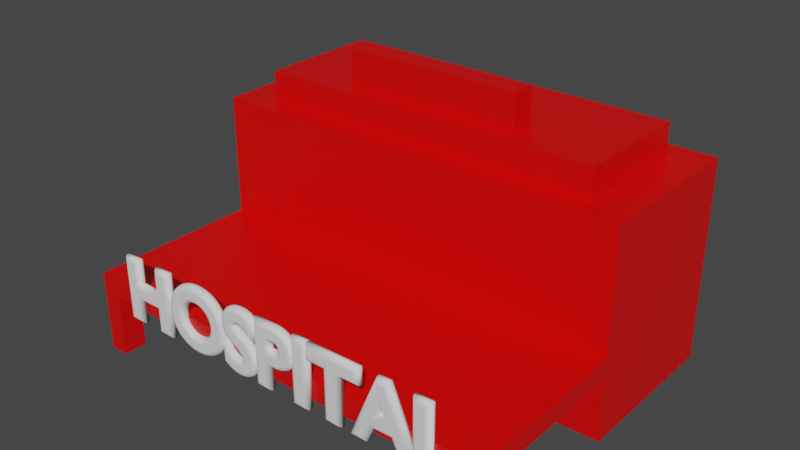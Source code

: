 # Source: hospital.blend  (saved by Blender 3.0.42; exported with 4.5.12 LTS)
import bpy
from mathutils import Matrix  # noqa: F401  (used for matrix-valued properties, if any)

bpy.ops.wm.read_factory_settings(use_empty=True)
scene = bpy.context.scene
scene.name = 'Scene'

# ---- collections
col_collection = bpy.data.collections.new('Collection'); scene.collection.children.link(col_collection)

# ---- materials (node trees are filled in below, after node groups)
mat_material = bpy.data.materials.new('Material')
mat_material.alpha_threshold = 0.0
mat_material.use_transparent_shadow = False
mat_material.line_color = (0.0, 0.0, 0.0, 1.0)

# ---- material node trees
mat_material.use_nodes = True; mat_material.node_tree.nodes.clear()
_N = mat_material.node_tree.nodes; _L = mat_material.node_tree.links
n0 = _N.new('ShaderNodeOutputMaterial'); n0.name = 'Material Output'; n0.location = (300, 300)
n1 = _N.new('ShaderNodeBsdfPrincipled'); n1.name = 'Principled BSDF'; n1.location = (10, 300)
n1.distribution = 'GGX'
n1.subsurface_method = 'RANDOM_WALK_SKIN'
n1.inputs[0].default_value = (0.8, 0.0006035, 0.0, 1.0)
n1.inputs[2].default_value = 0.4
n1.inputs[3].default_value = 1.45
n1.inputs[27].default_value = (0.0, 0.0, 0.0, 1.0)
n1.inputs[28].default_value = 1.0
_L.new(n1.outputs[0], n0.inputs[0])
n0.is_active_output = True

# ---- world
world_world = bpy.data.worlds.new('World'); scene.world = world_world
world_world.use_nodes = True; world_world.node_tree.nodes.clear()
_N = world_world.node_tree.nodes; _L = world_world.node_tree.links
n0 = _N.new('ShaderNodeOutputWorld'); n0.name = 'World Output'; n0.location = (300, 300)
n1 = _N.new('ShaderNodeBackground'); n1.name = 'Background'; n1.location = (10, 300)
n1.inputs[0].default_value = (0.05088, 0.05088, 0.05088, 1.0)
_L.new(n1.outputs[0], n0.inputs[0])
n0.is_active_output = True
world_world.color = (0.05088, 0.05088, 0.05088)
world_world.use_sun_shadow = False
world_world.sun_shadow_jitter_overblur = 0.0

# ---- meshes
me_cube = bpy.data.meshes.new('Cube')
me_cube.from_pydata([(1.445, 0.8221, 0.3479), (1.766, 1.0, -1.369), (1.445, -0.2248, 0.3479), (1.766, -0.4027, -1.369), (-1.52, 0.8221, 0.3479), (-1.841, 1.0, -1.369), (-1.52, -0.2248, 0.3479), (-1.841, -0.4027, -1.369), (1.766, -0.4027, 0.3479), (-1.841, -0.4027, 0.3479), (1.766, 1.0, 0.3479), (-1.841, 1.0, 0.3479), (0.7238, -0.1012, 0.5999), (-0.7994, -0.1012, 0.5999), (0.7238, 0.1012, 0.5999), (-0.7994, 0.1012, 0.5999), (1.445, -0.2248, 0.5999), (-1.52, -0.2248, 0.5999), (1.445, 0.8221, 0.5999), (-1.52, 0.8221, 0.5999), (0.7238, -0.1012, 0.9116), (-0.7994, -0.1012, 0.9116), (0.7238, 0.1012, 0.9116), (-0.7994, 0.1012, 0.9116), (1.766, 1.0, -0.6772), (-1.841, -0.4027, -0.6772), (1.766, -0.4027, -0.6772), (-1.841, 1.0, -0.6772), (1.766, 1.0, -0.838), (1.766, -0.4027, -0.838), (-1.841, 1.0, -0.838), (-1.841, -0.4027, -0.838), (-1.841, -1.849, -0.838), (-1.841, -1.849, -0.6772), (1.766, -1.849, -0.6772), (1.766, -1.849, -0.838), (-1.684, 1.0, -1.369), (-1.684, -0.4027, 0.3479), (-1.684, -0.4027, -1.369), (-1.684, 1.0, 0.3479), (-1.391, -0.2248, 0.3479), (-1.391, 0.8221, 0.3479), (-1.391, -0.2248, 0.5999), (-1.391, 0.8221, 0.5999), (-0.7329, -0.1012, 0.5999), (-0.7329, 0.1012, 0.5999), (-0.7329, -0.1012, 0.9116), (-0.7329, 0.1012, 0.9116), (-1.684, 1.0, -0.6772), (-1.684, -0.4027, -0.6772), (-1.684, -0.4027, -0.838), (-1.684, 1.0, -0.838), (-1.684, -1.849, -0.6772), (-1.684, -1.849, -0.838), (1.766, -1.654, -0.6772), (1.766, -1.654, -0.838), (-1.841, -1.654, -0.6772), (-1.841, -1.654, -0.838), (-1.684, -1.654, -0.838), (-1.684, -1.654, -0.6772), (1.604, -0.4027, -1.369), (1.604, 1.0, 0.3479), (1.312, 0.8221, 0.3479), (1.312, 0.8221, 0.5999), (0.6554, 0.1012, 0.5999), (0.6554, 0.1012, 0.9116), (1.604, 1.0, -0.6772), (1.604, 1.0, -0.838), (1.604, 1.0, -1.369), (1.604, -0.4027, 0.3479), (1.312, -0.2248, 0.3479), (1.312, -0.2248, 0.5999), (0.6554, -0.1012, 0.5999), (0.6554, -0.1012, 0.9116), (1.604, -0.4027, -0.6772), (1.604, -0.4027, -0.838), (1.604, -1.849, -0.6772), (1.604, -1.849, -0.838), (1.604, -1.654, -0.6772), (1.604, -1.654, -0.838), (-1.684, -1.849, -1.358), (-1.841, -1.849, -1.358), (-1.841, -1.654, -1.358), (-1.684, -1.654, -1.358), (1.766, -1.849, -1.358), (1.766, -1.654, -1.358), (1.604, -1.849, -1.358), (1.604, -1.654, -1.358)], [], [(4, 6, 17, 19), (49, 37, 9, 25), (25, 9, 11, 27), (68, 1, 3, 60), (24, 10, 8, 26), (66, 61, 10, 24), (40, 6, 9, 37), (0, 2, 8, 10), (6, 4, 11, 9), (62, 0, 10, 61), (45, 15, 23, 47), (70, 2, 16, 71), (41, 4, 19, 43), (2, 0, 18, 16), (44, 13, 17, 42), (14, 12, 16, 18), (13, 15, 19, 17), (64, 14, 18, 63), (47, 23, 21, 46), (12, 14, 22, 20), (15, 13, 21, 23), (72, 12, 20, 73), (67, 66, 24, 28), (28, 24, 26, 29), (31, 25, 27, 30), (55, 54, 34, 35), (38, 50, 31, 7), (7, 31, 30, 5), (1, 28, 29, 3), (68, 67, 28, 1), (53, 52, 33, 32), (59, 56, 33, 52), (56, 57, 32, 33), (79, 55, 85, 87), (58, 53, 80, 83), (78, 59, 52, 76), (77, 76, 52, 53), (5, 30, 51, 36), (60, 75, 50, 38), (30, 27, 48, 51), (13, 44, 46, 21), (65, 47, 46, 73), (15, 45, 43, 19), (72, 44, 42, 71), (62, 41, 43, 63), (6, 40, 42, 17), (64, 45, 47, 65), (4, 41, 39, 11), (70, 40, 37, 69), (27, 11, 39, 48), (5, 36, 38, 7), (74, 69, 37, 49), (74, 49, 59, 78), (31, 50, 58, 57), (75, 29, 55, 79), (25, 31, 57, 56), (49, 25, 56, 59), (29, 26, 54, 55), (50, 75, 79, 58), (26, 74, 78, 54), (26, 8, 69, 74), (2, 70, 69, 8), (14, 64, 65, 22), (0, 62, 63, 18), (12, 72, 71, 16), (22, 65, 73, 20), (3, 29, 75, 60), (35, 34, 76, 77), (54, 78, 76, 34), (58, 79, 77, 53), (36, 51, 67, 68), (51, 48, 66, 67), (44, 72, 73, 46), (45, 64, 63, 43), (40, 70, 71, 42), (41, 62, 61, 39), (48, 39, 61, 66), (36, 68, 60, 38), (87, 85, 84, 86), (82, 83, 80, 81), (35, 77, 86, 84), (57, 58, 83, 82), (32, 57, 82, 81), (53, 32, 81, 80), (55, 35, 84, 85), (77, 79, 87, 86)])
_uv = me_cube.uv_layers.new(name='UVMap')
_uv.uv.foreach_set('vector', [0.875, 0.5, 0.875, 0.75, 0.875, 0.75, 0.875, 0.5, 0.4757, 0.9891, 0.625, 0.9891, 0.625, 1.0, 0.4757, 1.0, 0.4757, 0.0, 0.625, 0.0, 0.625, 0.25, 0.4757, 0.25, 0.3638, 0.5, 0.375, 0.5, 0.375, 0.75, 0.3638, 0.75, 0.4757, 0.5, 0.625, 0.5, 0.625, 0.75, 0.4757, 0.75, 0.4757, 0.4888, 0.625, 0.4888, 0.625, 0.5, 0.4757, 0.5, 0.8641, 0.75, 0.875, 0.75, 0.875, 0.75, 0.8641, 0.75, 0.625, 0.5, 0.625, 0.75, 0.625, 0.75, 0.625, 0.5, 0.875, 0.75, 0.875, 0.5, 0.875, 0.5, 0.875, 0.75, 0.6362, 0.5, 0.625, 0.5, 0.625, 0.5, 0.6362, 0.5, 0.8086, 0.6096, 0.8142, 0.6096, 0.8142, 0.6096, 0.8086, 0.6096, 0.6362, 0.75, 0.625, 0.75, 0.625, 0.75, 0.6362, 0.75, 0.8641, 0.5, 0.875, 0.5, 0.875, 0.5, 0.8641, 0.5, 0.625, 0.75, 0.625, 0.5, 0.625, 0.5, 0.625, 0.75, 0.8086, 0.6404, 0.8142, 0.6404, 0.875, 0.75, 0.8641, 0.75, 0.6858, 0.6096, 0.6858, 0.6404, 0.625, 0.75, 0.625, 0.5, 0.8142, 0.6404, 0.8142, 0.6096, 0.875, 0.5, 0.875, 0.75, 0.6915, 0.6096, 0.6858, 0.6096, 0.625, 0.5, 0.6362, 0.5, 0.8086, 0.6096, 0.8142, 0.6096, 0.8142, 0.6404, 0.8086, 0.6404, 0.6858, 0.6404, 0.6858, 0.6096, 0.6858, 0.6096, 0.6858, 0.6404, 0.8142, 0.6096, 0.8142, 0.6404, 0.8142, 0.6404, 0.8142, 0.6096, 0.6915, 0.6404, 0.6858, 0.6404, 0.6858, 0.6404, 0.6915, 0.6404, 0.4523, 0.4888, 0.4757, 0.4888, 0.4757, 0.5, 0.4523, 0.5, 0.4523, 0.5, 0.4757, 0.5, 0.4757, 0.75, 0.4523, 0.75, 0.4523, 0.0, 0.4757, 0.0, 0.4757, 0.25, 0.4523, 0.25, 0.4523, 0.75, 0.4757, 0.75, 0.4757, 0.75, 0.4523, 0.75, 0.375, 0.9891, 0.4523, 0.9891, 0.4523, 1.0, 0.375, 1.0, 0.375, 0.0, 0.4523, 0.0, 0.4523, 0.25, 0.375, 0.25, 0.375, 0.5, 0.4523, 0.5, 0.4523, 0.75, 0.375, 0.75, 0.375, 0.4888, 0.4523, 0.4888, 0.4523, 0.5, 0.375, 0.5, 0.4523, 0.9891, 0.4757, 0.9891, 0.4757, 1.0, 0.4523, 1.0, 0.4757, 0.9891, 0.4757, 1.0, 0.4757, 1.0, 0.4757, 0.9891, 0.4757, 0.0, 0.4523, 0.0, 0.4523, 0.0, 0.4757, 0.0, 0.4523, 0.7612, 0.4523, 0.75, 0.4523, 0.75, 0.4523, 0.7612, 0.4523, 0.9891, 0.4523, 0.9891, 0.4523, 0.9891, 0.4523, 0.9891, 0.4757, 0.7612, 0.4757, 0.9891, 0.4757, 0.9891, 0.4757, 0.7612, 0.4523, 0.7612, 0.4757, 0.7612, 0.4757, 0.9891, 0.4523, 0.9891, 0.375, 0.25, 0.4523, 0.25, 0.4523, 0.2609, 0.375, 0.2609, 0.375, 0.7612, 0.4523, 0.7612, 0.4523, 0.9891, 0.375, 0.9891, 0.4523, 0.25, 0.4757, 0.25, 0.4757, 0.2609, 0.4523, 0.2609, 0.8142, 0.6404, 0.8086, 0.6404, 0.8086, 0.6404, 0.8142, 0.6404, 0.6915, 0.6096, 0.8086, 0.6096, 0.8086, 0.6404, 0.6915, 0.6404, 0.8142, 0.6096, 0.8086, 0.6096, 0.8641, 0.5, 0.875, 0.5, 0.6915, 0.6404, 0.8086, 0.6404, 0.8641, 0.75, 0.6362, 0.75, 0.6362, 0.5, 0.8641, 0.5, 0.8641, 0.5, 0.6362, 0.5, 0.875, 0.75, 0.8641, 0.75, 0.8641, 0.75, 0.875, 0.75, 0.6915, 0.6096, 0.8086, 0.6096, 0.8086, 0.6096, 0.6915, 0.6096, 0.875, 0.5, 0.8641, 0.5, 0.8641, 0.5, 0.875, 0.5, 0.6362, 0.75, 0.8641, 0.75, 0.8641, 0.75, 0.6362, 0.75, 0.4757, 0.25, 0.625, 0.25, 0.625, 0.2609, 0.4757, 0.2609, 0.125, 0.5, 0.1359, 0.5, 0.1359, 0.75, 0.125, 0.75, 0.4757, 0.7612, 0.625, 0.7612, 0.625, 0.9891, 0.4757, 0.9891, 0.4757, 0.7612, 0.4757, 0.9891, 0.4757, 0.9891, 0.4757, 0.7612, 0.4523, 1.0, 0.4523, 0.9891, 0.4523, 0.9891, 0.4523, 1.0, 0.4523, 0.7612, 0.4523, 0.75, 0.4523, 0.75, 0.4523, 0.7612, 0.4757, 0.0, 0.4523, 0.0, 0.4523, 0.0, 0.4757, 0.0, 0.4757, 0.9891, 0.4757, 1.0, 0.4757, 1.0, 0.4757, 0.9891, 0.4523, 0.75, 0.4757, 0.75, 0.4757, 0.75, 0.4523, 0.75, 0.4523, 0.9891, 0.4523, 0.7612, 0.4523, 0.7612, 0.4523, 0.9891, 0.4757, 0.75, 0.4757, 0.7612, 0.4757, 0.7612, 0.4757, 0.75, 0.4757, 0.75, 0.625, 0.75, 0.625, 0.7612, 0.4757, 0.7612, 0.625, 0.75, 0.6362, 0.75, 0.6362, 0.75, 0.625, 0.75, 0.6858, 0.6096, 0.6915, 0.6096, 0.6915, 0.6096, 0.6858, 0.6096, 0.625, 0.5, 0.6362, 0.5, 0.6362, 0.5, 0.625, 0.5, 0.6858, 0.6404, 0.6915, 0.6404, 0.6362, 0.75, 0.625, 0.75, 0.6858, 0.6096, 0.6915, 0.6096, 0.6915, 0.6404, 0.6858, 0.6404, 0.375, 0.75, 0.4523, 0.75, 0.4523, 0.7612, 0.375, 0.7612, 0.4523, 0.75, 0.4757, 0.75, 0.4757, 0.7612, 0.4523, 0.7612, 0.4757, 0.75, 0.4757, 0.7612, 0.4757, 0.7612, 0.4757, 0.75, 0.4523, 0.9891, 0.4523, 0.7612, 0.4523, 0.7612, 0.4523, 0.9891, 0.375, 0.2609, 0.4523, 0.2609, 0.4523, 0.4888, 0.375, 0.4888, 0.4523, 0.2609, 0.4757, 0.2609, 0.4757, 0.4888, 0.4523, 0.4888, 0.8086, 0.6404, 0.6915, 0.6404, 0.6915, 0.6404, 0.8086, 0.6404, 0.8086, 0.6096, 0.6915, 0.6096, 0.6362, 0.5, 0.8641, 0.5, 0.8641, 0.75, 0.6362, 0.75, 0.6362, 0.75, 0.8641, 0.75, 0.8641, 0.5, 0.6362, 0.5, 0.6362, 0.5, 0.8641, 0.5, 0.4757, 0.2609, 0.625, 0.2609, 0.625, 0.4888, 0.4757, 0.4888, 0.1359, 0.5, 0.3638, 0.5, 0.3638, 0.75, 0.1359, 0.75, 0.4523, 0.7612, 0.4523, 0.75, 0.4523, 0.75, 0.4523, 0.7612, 0.4523, 1.0, 0.4523, 0.9891, 0.4523, 0.9891, 0.4523, 1.0, 0.4523, 0.75, 0.4523, 0.7612, 0.4523, 0.7612, 0.4523, 0.75, 0.4523, 1.0, 0.4523, 0.9891, 0.4523, 0.9891, 0.4523, 1.0, 0.4523, 0.0, 0.4523, 0.0, 0.4523, 0.0, 0.4523, 0.0, 0.4523, 0.9891, 0.4523, 1.0, 0.4523, 1.0, 0.4523, 0.9891, 0.4523, 0.75, 0.4523, 0.75, 0.4523, 0.75, 0.4523, 0.75, 0.4523, 0.7612, 0.4523, 0.7612, 0.4523, 0.7612, 0.4523, 0.7612])
me_cube.materials.append(mat_material)
me_cube.use_remesh_preserve_volume = False
me_cube.use_remesh_preserve_attributes = False
me_cube.use_mirror_vertex_groups = False
me_cube.update()

# ---- curves / text
txt_text = bpy.data.curves.new('Text', 'FONT')
txt_text.dimensions = '2D'
txt_text.body = 'HOSPITAL'
txt_text.bevel_depth = 0.06
txt_text.align_x = 'CENTER'

# ---- objects
ob_cube = bpy.data.objects.new('Cube', me_cube)
ob_text = bpy.data.objects.new('Text', txt_text)

# ---- transforms, parenting, visibility, modifiers, constraints
ob_cube.location = (0.0, 0.0, 0.0)
ob_cube.lock_rotations_4d = False
ob_cube.empty_display_type = 'ARROWS'
ob_cube.lineart.crease_threshold = 0.0
ob_text.location = (0.05358, -1.858, -0.8779)
ob_text.rotation_euler = (1.571, -0.0, 0.0)
ob_text.scale = (0.6786, 0.6786, 0.6786)

# ---- collection membership
col_collection.objects.link(ob_cube)
col_collection.objects.link(ob_text)

# ---- scene / render settings (as saved in the file)
scene.frame_start = 1; scene.frame_end = 250; scene.frame_set(1)
scene.render.engine = 'BLENDER_EEVEE_NEXT'
scene.cycles.sampling_pattern = 'TABULATED_SOBOL'
scene.cycles.use_light_tree = False
scene.view_settings.view_transform = 'Filmic'
bpy.context.view_layer.update()

# ---- added for rendering (the .blend has no active camera and no usable light): camera, sun
cam_auto = bpy.data.cameras.new('AutoCamera')
cam_auto.lens = 50.0
cam_auto.sensor_width = 36.0
cam_auto.clip_end = 1000.0
ob_auto_camera = bpy.data.objects.new('AutoCamera', cam_auto)
scene.collection.objects.link(ob_auto_camera)
ob_auto_camera.location = (4.71386, -6.131, 3.57286)
ob_auto_camera.rotation_euler = (1.09748, -7.21219e-08, 0.694738)
scene.camera = ob_auto_camera
light_auto_sun = bpy.data.lights.new('AutoSun', 'SUN')
light_auto_sun.energy = 3.0
light_auto_sun.angle = 0.0523599
ob_auto_sun = bpy.data.objects.new('AutoSun', light_auto_sun)
scene.collection.objects.link(ob_auto_sun)
ob_auto_sun.rotation_euler = (0.872665, 0.174533, 0.523599)
bpy.context.view_layer.update()
